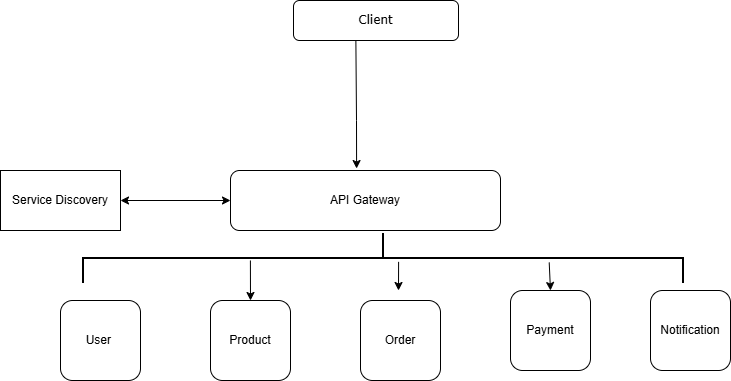

The diagram above was exported from draw.io. Its source (the exported page's mxGraphModel, read from the mxfile embedded in the PNG):
<mxGraphModel dx="786" dy="632" grid="1" gridSize="10" guides="1" tooltips="1" connect="1" arrows="0" fold="1" page="1" pageScale="1" pageWidth="850" pageHeight="1100" math="0" shadow="0">
  <root>
    <mxCell id="0" />
    <mxCell id="1" parent="0" />
    <mxCell id="E3IC19Dtmf4EXt3GvUVU-2" value="User&amp;nbsp;" style="whiteSpace=wrap;html=1;aspect=fixed;rounded=1;" vertex="1" parent="1">
      <mxGeometry x="110" y="330" width="80" height="80" as="geometry" />
    </mxCell>
    <mxCell id="E3IC19Dtmf4EXt3GvUVU-3" value="Notification" style="whiteSpace=wrap;html=1;aspect=fixed;rounded=1;" vertex="1" parent="1">
      <mxGeometry x="700" y="320" width="80" height="80" as="geometry" />
    </mxCell>
    <mxCell id="E3IC19Dtmf4EXt3GvUVU-4" value="Product" style="whiteSpace=wrap;html=1;aspect=fixed;rounded=1;" vertex="1" parent="1">
      <mxGeometry x="260" y="330" width="80" height="80" as="geometry" />
    </mxCell>
    <mxCell id="E3IC19Dtmf4EXt3GvUVU-5" value="Order" style="whiteSpace=wrap;html=1;aspect=fixed;rounded=1;" vertex="1" parent="1">
      <mxGeometry x="410" y="330" width="80" height="80" as="geometry" />
    </mxCell>
    <mxCell id="E3IC19Dtmf4EXt3GvUVU-6" value="Payment" style="whiteSpace=wrap;html=1;aspect=fixed;rounded=1;" vertex="1" parent="1">
      <mxGeometry x="560" y="320" width="80" height="80" as="geometry" />
    </mxCell>
    <mxCell id="E3IC19Dtmf4EXt3GvUVU-7" value="Client" style="rounded=1;whiteSpace=wrap;html=1;fontFamily=Verdana;" vertex="1" parent="1">
      <mxGeometry x="343" y="30" width="165" height="40" as="geometry" />
    </mxCell>
    <mxCell id="E3IC19Dtmf4EXt3GvUVU-8" value="API Gateway" style="rounded=1;whiteSpace=wrap;html=1;" vertex="1" parent="1">
      <mxGeometry x="280" y="200" width="270" height="60" as="geometry" />
    </mxCell>
    <mxCell id="E3IC19Dtmf4EXt3GvUVU-13" value="" style="strokeWidth=2;html=1;shape=mxgraph.flowchart.annotation_2;align=left;labelPosition=right;pointerEvents=1;rotation=90;" vertex="1" parent="1">
      <mxGeometry x="407.5" y="-12.5" width="50" height="600" as="geometry" />
    </mxCell>
    <mxCell id="E3IC19Dtmf4EXt3GvUVU-14" value="" style="endArrow=classic;html=1;rounded=0;exitX=0.378;exitY=1;exitDx=0;exitDy=0;exitPerimeter=0;entryX=0.467;entryY=-0.033;entryDx=0;entryDy=0;entryPerimeter=0;" edge="1" parent="1" source="E3IC19Dtmf4EXt3GvUVU-7" target="E3IC19Dtmf4EXt3GvUVU-8">
      <mxGeometry width="50" height="50" relative="1" as="geometry">
        <mxPoint x="420" y="180" as="sourcePoint" />
        <mxPoint x="420" y="80" as="targetPoint" />
        <Array as="points">
          <mxPoint x="406" y="150" />
        </Array>
      </mxGeometry>
    </mxCell>
    <mxCell id="E3IC19Dtmf4EXt3GvUVU-15" value="Service Discovery" style="rounded=0;whiteSpace=wrap;html=1;" vertex="1" parent="1">
      <mxGeometry x="50" y="200" width="120" height="60" as="geometry" />
    </mxCell>
    <mxCell id="E3IC19Dtmf4EXt3GvUVU-16" value="" style="endArrow=classic;html=1;rounded=0;entryX=0.5;entryY=0;entryDx=0;entryDy=0;exitX=0.55;exitY=0.721;exitDx=0;exitDy=0;exitPerimeter=0;" edge="1" parent="1" source="E3IC19Dtmf4EXt3GvUVU-13" target="E3IC19Dtmf4EXt3GvUVU-4">
      <mxGeometry width="50" height="50" relative="1" as="geometry">
        <mxPoint x="380" y="260" as="sourcePoint" />
        <mxPoint x="430" y="210" as="targetPoint" />
      </mxGeometry>
    </mxCell>
    <mxCell id="E3IC19Dtmf4EXt3GvUVU-17" value="" style="endArrow=classic;html=1;rounded=0;exitX=0.577;exitY=0.474;exitDx=0;exitDy=0;exitPerimeter=0;" edge="1" parent="1" source="E3IC19Dtmf4EXt3GvUVU-13">
      <mxGeometry width="50" height="50" relative="1" as="geometry">
        <mxPoint x="310" y="300" as="sourcePoint" />
        <mxPoint x="448" y="320" as="targetPoint" />
      </mxGeometry>
    </mxCell>
    <mxCell id="E3IC19Dtmf4EXt3GvUVU-18" value="" style="endArrow=classic;html=1;rounded=0;exitX=0.59;exitY=0.223;exitDx=0;exitDy=0;exitPerimeter=0;entryX=0.5;entryY=0;entryDx=0;entryDy=0;" edge="1" parent="1" source="E3IC19Dtmf4EXt3GvUVU-13" target="E3IC19Dtmf4EXt3GvUVU-6">
      <mxGeometry width="50" height="50" relative="1" as="geometry">
        <mxPoint x="458" y="301" as="sourcePoint" />
        <mxPoint x="458" y="330" as="targetPoint" />
      </mxGeometry>
    </mxCell>
    <mxCell id="E3IC19Dtmf4EXt3GvUVU-19" value="" style="endArrow=classic;startArrow=classic;html=1;rounded=0;exitX=1;exitY=0.5;exitDx=0;exitDy=0;entryX=0;entryY=0.5;entryDx=0;entryDy=0;" edge="1" parent="1" source="E3IC19Dtmf4EXt3GvUVU-15" target="E3IC19Dtmf4EXt3GvUVU-8">
      <mxGeometry width="50" height="50" relative="1" as="geometry">
        <mxPoint x="380" y="260" as="sourcePoint" />
        <mxPoint x="430" y="210" as="targetPoint" />
      </mxGeometry>
    </mxCell>
  </root>
</mxGraphModel>